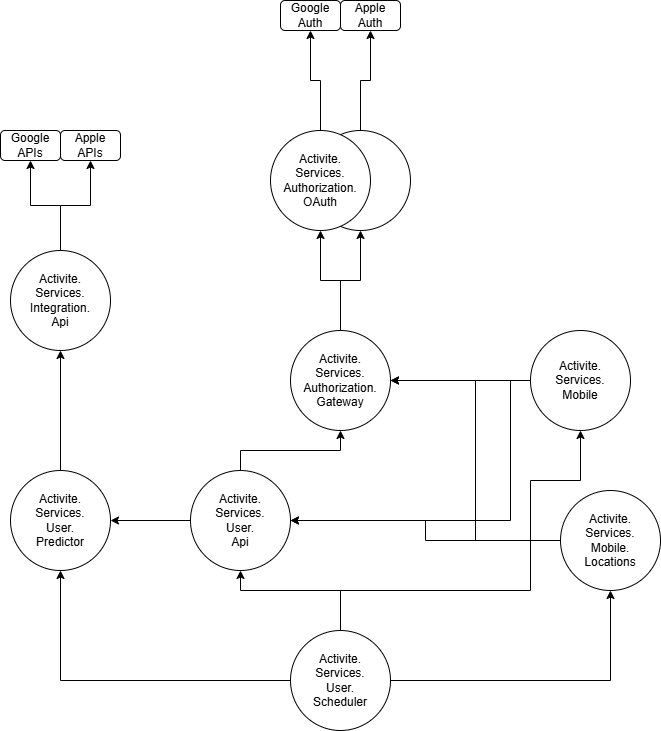

The diagram above was exported from draw.io. Its source (the exported page's mxGraphModel, read from the mxfile embedded in the PNG):
<mxGraphModel dx="1050" dy="1738" grid="1" gridSize="10" guides="1" tooltips="1" connect="1" arrows="1" fold="1" page="1" pageScale="1" pageWidth="827" pageHeight="1169" math="0" shadow="0">
  <root>
    <mxCell id="0" />
    <mxCell id="1" parent="0" />
    <mxCell id="lwFtUgyGK-d4poEgZaDp-4" style="edgeStyle=orthogonalEdgeStyle;rounded=0;orthogonalLoop=1;jettySize=auto;html=1;" edge="1" parent="1" source="lwFtUgyGK-d4poEgZaDp-1" target="lwFtUgyGK-d4poEgZaDp-3">
      <mxGeometry relative="1" as="geometry" />
    </mxCell>
    <mxCell id="lwFtUgyGK-d4poEgZaDp-5" style="edgeStyle=orthogonalEdgeStyle;rounded=0;orthogonalLoop=1;jettySize=auto;html=1;exitX=0.5;exitY=0;exitDx=0;exitDy=0;" edge="1" parent="1" source="lwFtUgyGK-d4poEgZaDp-1" target="lwFtUgyGK-d4poEgZaDp-2">
      <mxGeometry relative="1" as="geometry" />
    </mxCell>
    <mxCell id="lwFtUgyGK-d4poEgZaDp-1" value="Activite.&lt;br&gt;Services.&lt;br&gt;Authorization.&lt;br&gt;Gateway" style="ellipse;whiteSpace=wrap;html=1;aspect=fixed;" vertex="1" parent="1">
      <mxGeometry x="500" y="250" width="100" height="100" as="geometry" />
    </mxCell>
    <mxCell id="lwFtUgyGK-d4poEgZaDp-9" style="edgeStyle=orthogonalEdgeStyle;rounded=0;orthogonalLoop=1;jettySize=auto;html=1;entryX=0.5;entryY=1;entryDx=0;entryDy=0;" edge="1" parent="1" source="lwFtUgyGK-d4poEgZaDp-2" target="lwFtUgyGK-d4poEgZaDp-8">
      <mxGeometry relative="1" as="geometry" />
    </mxCell>
    <mxCell id="lwFtUgyGK-d4poEgZaDp-2" value="" style="ellipse;whiteSpace=wrap;html=1;aspect=fixed;" vertex="1" parent="1">
      <mxGeometry x="520" y="50" width="100" height="100" as="geometry" />
    </mxCell>
    <mxCell id="lwFtUgyGK-d4poEgZaDp-6" style="edgeStyle=orthogonalEdgeStyle;rounded=0;orthogonalLoop=1;jettySize=auto;html=1;" edge="1" parent="1" source="lwFtUgyGK-d4poEgZaDp-3" target="lwFtUgyGK-d4poEgZaDp-7">
      <mxGeometry relative="1" as="geometry">
        <mxPoint x="530" y="-10" as="targetPoint" />
      </mxGeometry>
    </mxCell>
    <mxCell id="lwFtUgyGK-d4poEgZaDp-3" value="Activite.&lt;br&gt;Services.&lt;br&gt;Authorization.&lt;br&gt;OAuth" style="ellipse;whiteSpace=wrap;html=1;aspect=fixed;" vertex="1" parent="1">
      <mxGeometry x="480" y="50" width="100" height="100" as="geometry" />
    </mxCell>
    <mxCell id="lwFtUgyGK-d4poEgZaDp-7" value="Google Auth" style="rounded=1;whiteSpace=wrap;html=1;" vertex="1" parent="1">
      <mxGeometry x="490" y="-80" width="60" height="30" as="geometry" />
    </mxCell>
    <mxCell id="lwFtUgyGK-d4poEgZaDp-8" value="Apple&lt;br&gt;Auth" style="rounded=1;whiteSpace=wrap;html=1;" vertex="1" parent="1">
      <mxGeometry x="550" y="-80" width="60" height="30" as="geometry" />
    </mxCell>
    <mxCell id="lwFtUgyGK-d4poEgZaDp-17" style="edgeStyle=orthogonalEdgeStyle;rounded=0;orthogonalLoop=1;jettySize=auto;html=1;entryX=1;entryY=0.5;entryDx=0;entryDy=0;" edge="1" parent="1" source="lwFtUgyGK-d4poEgZaDp-11" target="lwFtUgyGK-d4poEgZaDp-1">
      <mxGeometry relative="1" as="geometry" />
    </mxCell>
    <mxCell id="lwFtUgyGK-d4poEgZaDp-21" style="edgeStyle=orthogonalEdgeStyle;rounded=0;orthogonalLoop=1;jettySize=auto;html=1;entryX=1;entryY=0.5;entryDx=0;entryDy=0;" edge="1" parent="1" source="lwFtUgyGK-d4poEgZaDp-11" target="lwFtUgyGK-d4poEgZaDp-14">
      <mxGeometry relative="1" as="geometry">
        <Array as="points">
          <mxPoint x="720" y="300" />
          <mxPoint x="720" y="440" />
        </Array>
      </mxGeometry>
    </mxCell>
    <mxCell id="lwFtUgyGK-d4poEgZaDp-11" value="Activite.&lt;br&gt;Services.&lt;br&gt;Mobile" style="ellipse;whiteSpace=wrap;html=1;aspect=fixed;" vertex="1" parent="1">
      <mxGeometry x="740" y="250" width="100" height="100" as="geometry" />
    </mxCell>
    <mxCell id="lwFtUgyGK-d4poEgZaDp-18" style="edgeStyle=orthogonalEdgeStyle;rounded=0;orthogonalLoop=1;jettySize=auto;html=1;entryX=1;entryY=0.5;entryDx=0;entryDy=0;" edge="1" parent="1" source="lwFtUgyGK-d4poEgZaDp-12" target="lwFtUgyGK-d4poEgZaDp-1">
      <mxGeometry relative="1" as="geometry" />
    </mxCell>
    <mxCell id="lwFtUgyGK-d4poEgZaDp-22" style="edgeStyle=orthogonalEdgeStyle;rounded=0;orthogonalLoop=1;jettySize=auto;html=1;entryX=1;entryY=0.5;entryDx=0;entryDy=0;" edge="1" parent="1" source="lwFtUgyGK-d4poEgZaDp-12" target="lwFtUgyGK-d4poEgZaDp-14">
      <mxGeometry relative="1" as="geometry" />
    </mxCell>
    <mxCell id="lwFtUgyGK-d4poEgZaDp-12" value="Activite.&lt;br&gt;Services.&lt;br&gt;Mobile.&lt;br&gt;Locations" style="ellipse;whiteSpace=wrap;html=1;aspect=fixed;" vertex="1" parent="1">
      <mxGeometry x="770" y="410" width="100" height="100" as="geometry" />
    </mxCell>
    <mxCell id="lwFtUgyGK-d4poEgZaDp-23" style="edgeStyle=orthogonalEdgeStyle;rounded=0;orthogonalLoop=1;jettySize=auto;html=1;exitX=1;exitY=0.5;exitDx=0;exitDy=0;entryX=0.5;entryY=1;entryDx=0;entryDy=0;" edge="1" parent="1" source="lwFtUgyGK-d4poEgZaDp-13" target="lwFtUgyGK-d4poEgZaDp-12">
      <mxGeometry relative="1" as="geometry" />
    </mxCell>
    <mxCell id="lwFtUgyGK-d4poEgZaDp-24" style="edgeStyle=orthogonalEdgeStyle;rounded=0;orthogonalLoop=1;jettySize=auto;html=1;entryX=0.5;entryY=1;entryDx=0;entryDy=0;" edge="1" parent="1" source="lwFtUgyGK-d4poEgZaDp-13" target="lwFtUgyGK-d4poEgZaDp-11">
      <mxGeometry relative="1" as="geometry">
        <Array as="points">
          <mxPoint x="550" y="510" />
          <mxPoint x="740" y="510" />
          <mxPoint x="740" y="400" />
          <mxPoint x="790" y="400" />
        </Array>
      </mxGeometry>
    </mxCell>
    <mxCell id="lwFtUgyGK-d4poEgZaDp-25" style="edgeStyle=orthogonalEdgeStyle;rounded=0;orthogonalLoop=1;jettySize=auto;html=1;entryX=0.5;entryY=1;entryDx=0;entryDy=0;" edge="1" parent="1" source="lwFtUgyGK-d4poEgZaDp-13" target="lwFtUgyGK-d4poEgZaDp-14">
      <mxGeometry relative="1" as="geometry">
        <Array as="points">
          <mxPoint x="550" y="510" />
          <mxPoint x="450" y="510" />
        </Array>
      </mxGeometry>
    </mxCell>
    <mxCell id="lwFtUgyGK-d4poEgZaDp-26" style="edgeStyle=orthogonalEdgeStyle;rounded=0;orthogonalLoop=1;jettySize=auto;html=1;entryX=0.5;entryY=1;entryDx=0;entryDy=0;" edge="1" parent="1" source="lwFtUgyGK-d4poEgZaDp-13" target="lwFtUgyGK-d4poEgZaDp-15">
      <mxGeometry relative="1" as="geometry" />
    </mxCell>
    <mxCell id="lwFtUgyGK-d4poEgZaDp-13" value="Activite.&lt;br&gt;Services.&lt;br&gt;User.&lt;br&gt;Scheduler" style="ellipse;whiteSpace=wrap;html=1;aspect=fixed;" vertex="1" parent="1">
      <mxGeometry x="500" y="550" width="100" height="100" as="geometry" />
    </mxCell>
    <mxCell id="lwFtUgyGK-d4poEgZaDp-19" style="edgeStyle=orthogonalEdgeStyle;rounded=0;orthogonalLoop=1;jettySize=auto;html=1;" edge="1" parent="1" source="lwFtUgyGK-d4poEgZaDp-14" target="lwFtUgyGK-d4poEgZaDp-1">
      <mxGeometry relative="1" as="geometry" />
    </mxCell>
    <mxCell id="lwFtUgyGK-d4poEgZaDp-27" style="edgeStyle=orthogonalEdgeStyle;rounded=0;orthogonalLoop=1;jettySize=auto;html=1;entryX=1;entryY=0.5;entryDx=0;entryDy=0;" edge="1" parent="1" source="lwFtUgyGK-d4poEgZaDp-14" target="lwFtUgyGK-d4poEgZaDp-15">
      <mxGeometry relative="1" as="geometry" />
    </mxCell>
    <mxCell id="lwFtUgyGK-d4poEgZaDp-14" value="Activite.&lt;br&gt;Services.&lt;br&gt;User.&lt;br&gt;Api" style="ellipse;whiteSpace=wrap;html=1;aspect=fixed;" vertex="1" parent="1">
      <mxGeometry x="400" y="390" width="100" height="100" as="geometry" />
    </mxCell>
    <mxCell id="lwFtUgyGK-d4poEgZaDp-28" style="edgeStyle=orthogonalEdgeStyle;rounded=0;orthogonalLoop=1;jettySize=auto;html=1;entryX=0.5;entryY=1;entryDx=0;entryDy=0;" edge="1" parent="1" source="lwFtUgyGK-d4poEgZaDp-15" target="lwFtUgyGK-d4poEgZaDp-16">
      <mxGeometry relative="1" as="geometry" />
    </mxCell>
    <mxCell id="lwFtUgyGK-d4poEgZaDp-15" value="Activite.&lt;br&gt;Services.&lt;br&gt;User.&lt;br&gt;Predictor" style="ellipse;whiteSpace=wrap;html=1;aspect=fixed;" vertex="1" parent="1">
      <mxGeometry x="220" y="390" width="100" height="100" as="geometry" />
    </mxCell>
    <mxCell id="lwFtUgyGK-d4poEgZaDp-31" style="edgeStyle=orthogonalEdgeStyle;rounded=0;orthogonalLoop=1;jettySize=auto;html=1;entryX=0.5;entryY=1;entryDx=0;entryDy=0;" edge="1" parent="1" source="lwFtUgyGK-d4poEgZaDp-16" target="lwFtUgyGK-d4poEgZaDp-29">
      <mxGeometry relative="1" as="geometry" />
    </mxCell>
    <mxCell id="lwFtUgyGK-d4poEgZaDp-33" style="edgeStyle=orthogonalEdgeStyle;rounded=0;orthogonalLoop=1;jettySize=auto;html=1;entryX=0.5;entryY=1;entryDx=0;entryDy=0;" edge="1" parent="1" source="lwFtUgyGK-d4poEgZaDp-16" target="lwFtUgyGK-d4poEgZaDp-30">
      <mxGeometry relative="1" as="geometry" />
    </mxCell>
    <mxCell id="lwFtUgyGK-d4poEgZaDp-16" value="Activite.&lt;br&gt;Services.&lt;br&gt;Integration.&lt;br&gt;Api" style="ellipse;whiteSpace=wrap;html=1;aspect=fixed;" vertex="1" parent="1">
      <mxGeometry x="220" y="170" width="100" height="100" as="geometry" />
    </mxCell>
    <mxCell id="lwFtUgyGK-d4poEgZaDp-29" value="Google APIs" style="rounded=1;whiteSpace=wrap;html=1;" vertex="1" parent="1">
      <mxGeometry x="210" y="50" width="60" height="30" as="geometry" />
    </mxCell>
    <mxCell id="lwFtUgyGK-d4poEgZaDp-30" value="Apple&lt;br&gt;APIs" style="rounded=1;whiteSpace=wrap;html=1;" vertex="1" parent="1">
      <mxGeometry x="270" y="50" width="60" height="30" as="geometry" />
    </mxCell>
  </root>
</mxGraphModel>